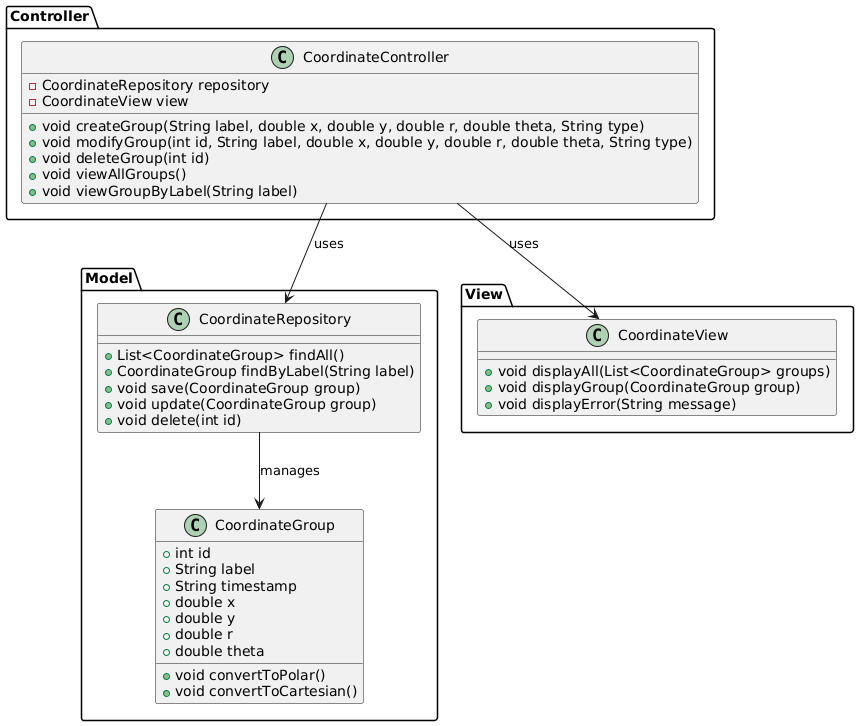

The diagram above was rendered by PlantUML. Its source (embedded in the PNG):
@startuml

package "Model" {
    class CoordinateGroup {
        +int id
        +String label
        +String timestamp
        +double x
        +double y
        +double r
        +double theta
        +void convertToPolar()
        +void convertToCartesian()
    }

    class CoordinateRepository {
        +List<CoordinateGroup> findAll()
        +CoordinateGroup findByLabel(String label)
        +void save(CoordinateGroup group)
        +void update(CoordinateGroup group)
        +void delete(int id)
    }
}

package "View" {
    class CoordinateView {
        +void displayAll(List<CoordinateGroup> groups)
        +void displayGroup(CoordinateGroup group)
        +void displayError(String message)
    }
}

package "Controller" {
    class CoordinateController {
        -CoordinateRepository repository
        -CoordinateView view
        +void createGroup(String label, double x, double y, double r, double theta, String type)
        +void modifyGroup(int id, String label, double x, double y, double r, double theta, String type)
        +void deleteGroup(int id)
        +void viewAllGroups()
        +void viewGroupByLabel(String label)
    }
}

CoordinateController --> CoordinateRepository : uses
CoordinateController --> CoordinateView : uses
CoordinateRepository --> CoordinateGroup : manages

@enduml